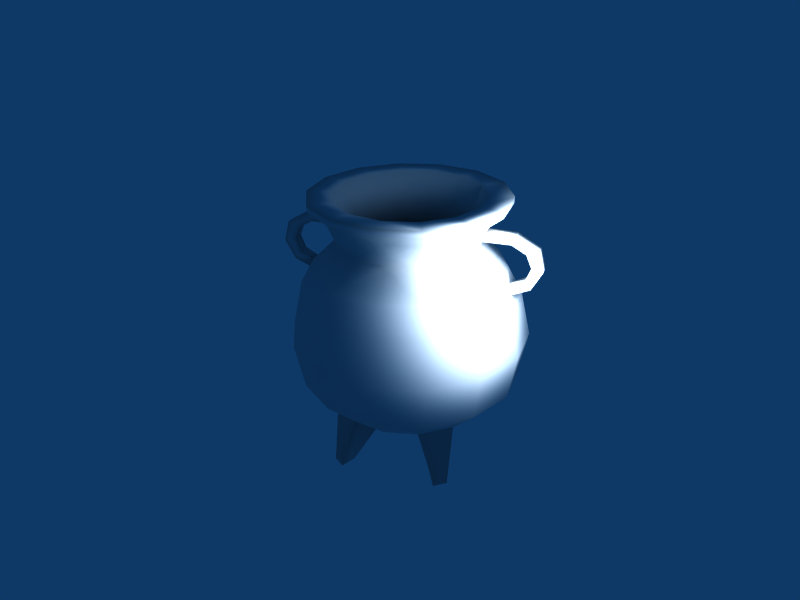 # Source: cauldron.blend  (saved by Blender 2.49.2; exported with 4.5.12 LTS)
import bpy
from mathutils import Matrix  # noqa: F401  (used for matrix-valued properties, if any)

bpy.ops.wm.read_factory_settings(use_empty=True)
scene = bpy.context.scene
scene.name = 'Scene'

# ---- collections
col_collection_1 = bpy.data.collections.new('Collection 1'); scene.collection.children.link(col_collection_1)

# ---- materials (node trees are filled in below, after node groups)
mat_caldero = bpy.data.materials.new('Caldero')
mat_caldero.alpha_threshold = 0.0
mat_caldero.roughness = 0.5
mat_caldero.specular_intensity = 0.0
mat_caldero.line_color = (0.0, 0.0, 0.0, 1.0)

# ---- material node trees

# ---- world
world_world = bpy.data.worlds.new('World'); scene.world = world_world
world_world.color = (0.05656, 0.2208, 0.4)
world_world.use_sun_shadow = False
world_world.sun_shadow_jitter_overblur = 0.0
world_world.cycles.sampling_method = 'MANUAL'
world_world.cycles.sample_map_resolution = 256

# ---- cameras
cam_camera = bpy.data.cameras.new('Camera')
cam_camera.passepartout_alpha = 0.2
cam_camera.clip_end = 100.0
cam_camera.lens = 35.0
cam_camera.ortho_scale = 7.314
cam_camera.show_passepartout = False
cam_camera.show_safe_areas = True
cam_camera.dof.focus_distance = 0.0
cam_camera.dof.aperture_fstop = 128.0

# ---- lights
light_spot = bpy.data.lights.new('Spot', 'POINT')
light_spot.transmission_factor = 0.0
light_spot.cutoff_distance = 30.0
light_spot.energy = 476.5
light_spot.shadow_buffer_clip_start = 1.001
light_spot.shadow_soft_size = 1.0
light_spot.shadow_maximum_resolution = 0.006
light_spot.use_absolute_resolution = True
light_spot.cycles.use_multiple_importance_sampling = False

# ---- meshes
me_caldero = bpy.data.meshes.new('Caldero')
me_caldero.from_pydata([(-0.474, -1.414, -2.092e-07), (-1.086, -1.155, -1.477e-07), (-1.48, -0.6248, -1.041e-07), (-1.494, 0.06881, 1.041e-07), (-1.222, 0.6944, 3.655e-08), (-0.8541, 1.174, 8.111e-08), (-1.109, 1.847, 1.804e-07), (-1.459, 1.855, 1.073e-07), (-0.5828, -1.631, -2.297e-07), (-1.168, -1.386, -1.426e-07), (-1.644, -0.9376, -1.486e-07), (-1.78, -0.2576, -5.268e-08), (-1.63, 0.4224, 3.45e-08), (-1.426, 0.8032, -9.789e-08), (-1.045, 1.17, 6.626e-08), (-1.208, 1.565, 5.091e-08), (-1.453, 1.755, 2.078e-07), (-1.309, 1.755, -0.6305), (-1.089, 1.565, -0.5243), (-0.9417, 1.17, -0.4535), (-1.285, 0.8032, -0.6187), (-1.469, 0.4224, -0.7072), (-1.603, -0.2576, -0.7721), (-1.481, -0.9376, -0.7131), (-1.052, -1.386, -0.5066), (-0.5251, -1.631, -0.2529), (-1.314, 1.855, -0.6329), (-0.9994, 1.847, -0.4813), (-0.7695, 1.174, -0.3706), (-1.101, 0.6944, -0.5302), (-1.346, 0.06881, -0.6482), (-1.334, -0.6248, -0.6423), (-0.9785, -1.155, -0.4712), (-0.4271, -1.414, -0.2057), (-0.2955, -1.414, -0.3706), (-0.6771, -1.155, -0.8491), (-0.923, -0.6248, -1.157), (-0.9315, 0.06881, -1.168), (-0.7619, 0.6944, -0.9554), (-0.5325, 1.174, -0.6677), (-0.6916, 1.847, -0.8672), (-0.9095, 1.855, -1.141), (-0.3634, -1.631, -0.4557), (-0.728, -1.386, -0.9129), (-1.025, -0.9376, -1.285), (-1.11, -0.2576, -1.391), (-1.016, 0.4224, -1.274), (-0.8891, 0.8032, -1.115), (-0.6517, 1.17, -0.8172), (-0.7534, 1.565, -0.9448), (-0.9061, 1.755, -1.136), (-0.3234, 1.755, -1.417), (-0.2689, 1.565, -1.178), (-0.2326, 1.17, -1.019), (-0.3173, 0.8032, -1.39), (-0.3627, 0.4224, -1.589), (-0.396, -0.2576, -1.735), (-0.3657, -0.9376, -1.602), (-0.2598, -1.386, -1.138), (-0.1297, -1.631, -0.5682), (-0.3246, 1.855, -1.422), (-0.2468, 1.847, -1.081), (-0.19, 1.174, -0.8326), (-0.2719, 0.6944, -1.191), (-0.3324, 0.06881, -1.457), (-0.3294, -0.6248, -1.443), (-0.2417, -1.155, -1.059), (-0.1055, -1.414, -0.4621), (0.1055, -1.414, -0.4621), (0.2417, -1.155, -1.059), (0.3294, -0.6248, -1.443), (0.3324, 0.06881, -1.457), (0.2719, 0.6944, -1.191), (0.19, 1.174, -0.8326), (0.2468, 1.847, -1.081), (0.3246, 1.855, -1.422), (0.1297, -1.631, -0.5682), (0.2598, -1.386, -1.138), (0.3657, -0.9376, -1.602), (0.396, -0.2576, -1.735), (0.3627, 0.4224, -1.589), (0.3173, 0.8032, -1.39), (0.2326, 1.17, -1.019), (0.2689, 1.565, -1.178), (0.3234, 1.755, -1.417), (0.9061, 1.755, -1.136), (0.7534, 1.565, -0.9448), (0.6517, 1.17, -0.8172), (0.8891, 0.8032, -1.115), (1.016, 0.4224, -1.274), (1.11, -0.2576, -1.391), (1.025, -0.9376, -1.285), (0.728, -1.386, -0.9129), (0.3634, -1.631, -0.4557), (0.9095, 1.855, -1.141), (0.6916, 1.847, -0.8672), (0.5325, 1.174, -0.6677), (0.7619, 0.6944, -0.9554), (0.9315, 0.06881, -1.168), (0.923, -0.6248, -1.157), (0.6771, -1.155, -0.8491), (0.2955, -1.414, -0.3706), (0.4271, -1.414, -0.2057), (0.9785, -1.155, -0.4712), (1.334, -0.6248, -0.6423), (1.346, 0.06881, -0.6482), (1.101, 0.6944, -0.5302), (0.7695, 1.174, -0.3706), (0.9994, 1.847, -0.4813), (1.314, 1.855, -0.6329), (0.5251, -1.631, -0.2529), (1.052, -1.386, -0.5066), (1.481, -0.9376, -0.7131), (1.603, -0.2576, -0.7721), (1.469, 0.4224, -0.7072), (1.285, 0.8032, -0.6187), (0.9417, 1.17, -0.4535), (1.089, 1.565, -0.5243), (1.309, 1.755, -0.6305), (1.453, 1.755, -1.454e-08), (1.208, 1.565, 2.43e-07), (1.045, 1.17, 8.847e-08), (1.426, 0.8032, 1.676e-07), (1.63, 0.4224, -2.62e-08), (1.78, -0.2576, -5.462e-08), (1.644, -0.9376, 3.111e-08), (1.168, -1.386, -3.723e-08), (0.5828, -1.631, -6.126e-08), (1.459, 1.855, 8.55e-08), (1.109, 1.847, 3.816e-08), (0.8541, 1.174, 4.582e-08), (1.222, 0.6944, 2.951e-08), (1.494, 0.06881, -9.914e-08), (1.48, -0.6248, -1.161e-07), (1.086, -1.155, -1.073e-07), (0.474, -1.414, 1.088e-09), (-1.171e-08, -1.414, -8.288e-08), (-1.703e-08, -1.726, -1.041e-07), (0.8006, -2.239, -0.7076), (0.8681, -2.239, -0.6231), (1.088, -2.239, -0.7289), (0.9527, -2.239, -0.8983), (-0.8681, -2.239, -0.6231), (-0.8006, -2.239, -0.7076), (-0.9527, -2.239, -0.8983), (-1.088, -2.239, -0.7289), (0.09675, 1.439, -1.127), (0.08368, 1.297, -1.07), (-0.08368, 1.297, -1.07), (-0.09675, 1.439, -1.127), (0.08885, 0.6661, -1.462), (0.1016, 0.5595, -1.518), (-0.1016, 0.5595, -1.518), (-0.08885, 0.6661, -1.462), (0.09675, 1.439, -1.547), (0.08368, 1.297, -1.49), (-0.09675, 1.439, -1.547), (-0.08368, 1.297, -1.49), (0.09675, 1.25, -1.873), (0.08368, 1.18, -1.7), (-0.09675, 1.25, -1.873), (-0.08368, 1.18, -1.7), (0.08885, 0.7891, -1.699), (0.1016, 0.6757, -1.795), (-0.08885, 0.7891, -1.699), (-0.1016, 0.6757, -1.795), (0.1016, 0.9551, -1.948), (0.08885, 0.9931, -1.78), (-0.08885, 0.9931, -1.78), (-0.1016, 0.9551, -1.948)], [], [(15, 16, 17, 18), (14, 15, 18, 19), (13, 14, 19, 20), (12, 13, 20, 21), (11, 12, 21, 22), (10, 11, 22, 23), (9, 10, 23, 24), (8, 9, 24, 25), (7, 26, 17, 16), (7, 6, 27, 26), (5, 28, 27, 6), (4, 29, 28, 5), (4, 3, 30, 29), (3, 2, 31, 30), (1, 32, 31, 2), (0, 33, 32, 1), (33, 34, 35, 32), (32, 35, 36, 31), (30, 31, 36, 37), (29, 30, 37, 38), (29, 38, 39, 28), (28, 39, 40, 27), (26, 27, 40, 41), (26, 41, 50, 17), (24, 23, 44, 43), (23, 22, 45, 44), (22, 21, 46, 45), (21, 20, 47, 46), (20, 19, 48, 47), (19, 18, 49, 48), (18, 17, 50, 49), (49, 50, 51, 52), (48, 49, 52, 53), (47, 48, 53, 54), (46, 47, 54, 55), (45, 46, 55, 56), (44, 45, 56, 57), (43, 44, 57, 58), (42, 43, 58, 59), (41, 60, 51, 50), (41, 40, 61, 60), (39, 62, 61, 40), (38, 63, 62, 39), (38, 37, 64, 63), (37, 36, 65, 64), (35, 66, 65, 36), (34, 67, 66, 35), (67, 68, 69, 66), (66, 69, 70, 65), (64, 65, 70, 71), (63, 64, 71, 72), (63, 72, 73, 62), (62, 73, 74, 61), (60, 61, 74, 75), (60, 75, 84, 51), (59, 58, 77, 76), (58, 57, 78, 77), (57, 56, 79, 78), (56, 55, 80, 79), (54, 53, 82, 81), (52, 51, 84, 83), (83, 84, 85, 86), (82, 83, 86, 87), (81, 82, 87, 88), (80, 81, 88, 89), (79, 80, 89, 90), (78, 79, 90, 91), (77, 78, 91, 92), (76, 77, 92, 93), (75, 94, 85, 84), (75, 74, 95, 94), (73, 96, 95, 74), (72, 97, 96, 73), (72, 71, 98, 97), (71, 70, 99, 98), (69, 100, 99, 70), (68, 101, 100, 69), (101, 102, 103, 100), (100, 103, 104, 99), (98, 99, 104, 105), (97, 98, 105, 106), (97, 106, 107, 96), (96, 107, 108, 95), (94, 95, 108, 109), (94, 109, 118, 85), (92, 91, 112, 111), (91, 90, 113, 112), (90, 89, 114, 113), (89, 88, 115, 114), (88, 87, 116, 115), (87, 86, 117, 116), (86, 85, 118, 117), (117, 118, 119, 120), (116, 117, 120, 121), (115, 116, 121, 122), (114, 115, 122, 123), (113, 114, 123, 124), (112, 113, 124, 125), (111, 112, 125, 126), (110, 111, 126, 127), (109, 128, 119, 118), (109, 108, 129, 128), (107, 130, 129, 108), (106, 131, 130, 107), (106, 105, 132, 131), (105, 104, 133, 132), (103, 134, 133, 104), (102, 135, 134, 103), (0, 136, 33), (33, 136, 34), (34, 136, 67), (67, 136, 68), (68, 136, 101), (101, 136, 102), (102, 136, 135), (8, 25, 137), (25, 42, 137), (42, 59, 137), (59, 76, 137), (76, 93, 137), (93, 110, 137), (110, 127, 137), (110, 93, 138, 139), (111, 110, 139, 140), (92, 111, 140, 141), (93, 92, 141, 138), (42, 25, 142, 143), (43, 42, 143, 144), (24, 43, 144, 145), (25, 24, 145, 142), (138, 141, 140, 139), (142, 145, 144, 143), (83, 82, 147, 146), (52, 83, 146, 149), (82, 53, 148, 147), (53, 52, 149, 148), (81, 80, 151, 150), (54, 81, 150, 153), (80, 55, 152, 151), (55, 54, 153, 152), (146, 147, 155, 154), (149, 146, 154, 156), (147, 148, 157, 155), (148, 149, 156, 157), (154, 155, 159, 158), (156, 154, 158, 160), (155, 157, 161, 159), (157, 156, 160, 161), (150, 151, 163, 162), (153, 150, 162, 164), (151, 152, 165, 163), (152, 153, 164, 165), (162, 163, 166, 167), (164, 162, 167, 168), (163, 165, 169, 166), (165, 164, 168, 169), (159, 161, 168, 167), (158, 166, 169, 160), (158, 159, 167, 166), (161, 160, 169, 168)])
me_caldero.polygons.foreach_set('use_smooth', [True] * 160)
_uv = me_caldero.uv_layers.new(name='UVTex')
_uv.uv.foreach_set('vector', [0.0532, 0.9014, 0.02125, 0.9114, 0.01707, 0.8228, 0.04973, 0.8278, 0.1099, 0.8933, 0.0532, 0.9014, 0.04973, 0.8278, 0.1069, 0.8296, 0.868, 0.7021, 0.9146, 0.7249, 0.9006, 0.7871, 0.8489, 0.787, 0.5439, 0.3594, 0.5394, 0.4047, 0.4534, 0.4107, 0.4456, 0.3662, 0.544, 0.2726, 0.5439, 0.3594, 0.4456, 0.3662, 0.4366, 0.2801, 0.5335, 0.1781, 0.544, 0.2726, 0.4366, 0.2801, 0.4344, 0.185, 0.5123, 0.1054, 0.5335, 0.1781, 0.4344, 0.185, 0.4419, 0.1103, 0.3365, 0.6736, 0.3374, 0.7537, 0.2685, 0.7381, 0.3021, 0.6657, 0.3522, 0.8875, 0.3511, 0.7989, 0.3376, 0.7994, 0.3387, 0.8876, 0.7368, 0.0, 0.737, 0.04795, 0.6716, 0.06321, 0.6508, 0.02008, 0.8551, 0.05378, 0.8035, 0.05561, 0.7997, 0.1533, 0.8667, 0.1509, 0.8667, 0.0, 0.7928, 0.002629, 0.8035, 0.05561, 0.8551, 0.05378, 0.5159, 0.7247, 0.5209, 0.8122, 0.431, 0.8123, 0.4423, 0.7247, 0.5209, 0.8122, 0.5212, 0.9071, 0.4321, 0.9072, 0.431, 0.8123, 0.08922, 0.5796, 0.08249, 0.5137, 0.0, 0.5116, 0.009182, 0.6014, 0.8475, 0.9161, 0.8196, 0.9095, 0.784, 0.9851, 0.848, 1.0, 0.8196, 0.9095, 0.7972, 0.8914, 0.7328, 0.9436, 0.784, 0.9851, 0.08249, 0.5137, 0.08255, 0.4527, 8.654e-05, 0.4283, 0.0, 0.5116, 0.431, 0.8123, 0.4321, 0.9072, 0.3559, 0.9052, 0.354, 0.8103, 0.4423, 0.7247, 0.431, 0.8123, 0.354, 0.8103, 0.3794, 0.7231, 0.7239, 0.4001, 0.7116, 0.4466, 0.7835, 0.4783, 0.7921, 0.4458, 0.8035, 0.05561, 0.756, 0.05233, 0.738, 0.1491, 0.7997, 0.1533, 0.6508, 0.02008, 0.6716, 0.06321, 0.6193, 0.1056, 0.582, 0.07581, 0.3511, 0.7989, 0.3521, 0.7231, 0.3385, 0.7239, 0.3376, 0.7994, 0.4419, 0.1103, 0.4344, 0.185, 0.3428, 0.1818, 0.3769, 0.108, 0.4344, 0.185, 0.4366, 0.2801, 0.3376, 0.2766, 0.3428, 0.1818, 0.4366, 0.2801, 0.4456, 0.3662, 0.3548, 0.3631, 0.3376, 0.2766, 0.4456, 0.3662, 0.4534, 0.4107, 0.374, 0.408, 0.3548, 0.3631, 0.8489, 0.787, 0.9006, 0.7871, 0.9147, 0.8493, 0.8682, 0.8718, 0.1069, 0.8296, 0.04973, 0.8278, 0.05351, 0.7599, 0.1102, 0.771, 0.7043, 0.7561, 0.6974, 0.7887, 0.6183, 0.7502, 0.6385, 0.7241, 0.6385, 0.7241, 0.6183, 0.7502, 0.5635, 0.6808, 0.5929, 0.6664, 0.2965, 0.2998, 0.3152, 0.3473, 0.249, 0.3473, 0.2392, 0.2998, 0.3228, 0.239, 0.2965, 0.2998, 0.2392, 0.2998, 0.2447, 0.239, 0.3344, 0.1818, 0.3228, 0.239, 0.2447, 0.239, 0.2451, 0.1818, 0.3376, 0.08647, 0.3344, 0.1818, 0.2451, 0.1818, 0.2401, 0.0865, 0.3173, 0.0, 0.3376, 0.08647, 0.2401, 0.0865, 0.2272, 2.142e-05, 0.2132, 0.6938, 0.164, 0.7347, 0.1206, 0.6444, 0.1824, 0.6297, 0.2745, 0.6436, 0.2132, 0.6938, 0.1824, 0.6297, 0.2591, 0.6116, 0.5397, 0.7158, 0.5361, 0.6356, 0.5226, 0.6356, 0.5262, 0.7155, 0.582, 0.07581, 0.6193, 0.1056, 0.5903, 0.1667, 0.544, 0.1561, 0.7835, 0.4783, 0.7786, 0.5252, 0.861, 0.5177, 0.8673, 0.4567, 0.7116, 0.4466, 0.7047, 0.5138, 0.7786, 0.5252, 0.7835, 0.4783, 0.5206, 0.7001, 0.4338, 0.7231, 0.4315, 0.6409, 0.5187, 0.6329, 0.4338, 0.7231, 0.3398, 0.7216, 0.3376, 0.6402, 0.4315, 0.6409, 0.08255, 0.4527, 0.0894, 0.4086, 0.009425, 0.3682, 8.654e-05, 0.4283, 0.7972, 0.8914, 0.7849, 0.8653, 0.7045, 0.8838, 0.7328, 0.9436, 0.7849, 0.8653, 0.785, 0.8364, 0.7047, 0.8175, 0.7045, 0.8838, 0.9179, 0.7112, 0.9147, 0.7774, 0.9735, 0.7924, 0.9779, 0.7021, 0.4315, 0.6409, 0.3376, 0.6402, 0.3378, 0.5499, 0.4318, 0.5497, 0.5187, 0.6329, 0.4315, 0.6409, 0.4318, 0.5497, 0.5189, 0.5583, 0.7047, 0.5138, 0.7045, 0.5884, 0.7785, 0.5774, 0.7786, 0.5252, 0.7786, 0.5252, 0.7785, 0.5774, 0.8608, 0.5854, 0.861, 0.5177, 0.544, 0.1561, 0.5903, 0.1667, 0.5905, 0.2344, 0.5442, 0.2452, 0.5361, 0.6356, 0.5347, 0.5466, 0.5212, 0.547, 0.5226, 0.6356, 0.2591, 0.6116, 0.1824, 0.6297, 0.1821, 0.5585, 0.259, 0.5761, 0.1824, 0.6297, 0.1206, 0.6444, 0.1203, 0.5441, 0.1821, 0.5585, 0.2272, 2.142e-05, 0.2401, 0.0865, 0.1329, 0.09748, 0.1283, 0.01016, 0.2401, 0.0865, 0.2451, 0.1818, 0.147, 0.1919, 0.1329, 0.09748, 0.2447, 0.239, 0.2392, 0.2998, 0.1763, 0.3062, 0.1588, 0.2478, 0.5929, 0.6664, 0.5635, 0.6808, 0.544, 0.5944, 0.5767, 0.5945, 0.5767, 0.5945, 0.544, 0.5944, 0.5636, 0.5079, 0.593, 0.5226, 0.1763, 0.3062, 0.1762, 0.3548, 0.1114, 0.3682, 0.1202, 0.3179, 0.1588, 0.2478, 0.1763, 0.3062, 0.1202, 0.3179, 0.0823, 0.2636, 0.147, 0.1919, 0.1588, 0.2478, 0.0823, 0.2636, 0.05953, 0.21, 0.1329, 0.09748, 0.147, 0.1919, 0.05953, 0.21, 0.03744, 0.1172, 0.1283, 0.01016, 0.1329, 0.09748, 0.03744, 0.1172, 0.04008, 0.02841, 0.1821, 0.5585, 0.1203, 0.5441, 0.1632, 0.4536, 0.2126, 0.4942, 0.259, 0.5761, 0.1821, 0.5585, 0.2126, 0.4942, 0.2742, 0.544, 0.5347, 0.5466, 0.5359, 0.4663, 0.5224, 0.467, 0.5212, 0.547, 0.5442, 0.2452, 0.5905, 0.2344, 0.6198, 0.2953, 0.5828, 0.3253, 0.7785, 0.5774, 0.7831, 0.6243, 0.8667, 0.6464, 0.8608, 0.5854, 0.7045, 0.5884, 0.711, 0.6556, 0.7831, 0.6243, 0.7785, 0.5774, 0.5189, 0.5583, 0.4318, 0.5497, 0.4346, 0.4676, 0.5212, 0.4911, 0.4318, 0.5497, 0.3378, 0.5499, 0.3406, 0.4685, 0.4346, 0.4676, 0.9147, 0.7774, 0.9178, 0.8373, 0.9777, 0.8741, 0.9735, 0.7924, 0.785, 0.8364, 0.7975, 0.8104, 0.7333, 0.7578, 0.7047, 0.8175, 0.7975, 0.8104, 0.8199, 0.7924, 0.7848, 0.7167, 0.7333, 0.7578, 0.1964, 0.8626, 0.1956, 0.8161, 0.1203, 0.8428, 0.1215, 0.9061, 0.4346, 0.4676, 0.3406, 0.4685, 0.3452, 0.4121, 0.4393, 0.4107, 0.2251, 0.952, 0.1966, 0.8631, 0.2511, 0.8503, 0.2697, 0.9416, 0.711, 0.6556, 0.723, 0.7021, 0.7915, 0.6569, 0.7831, 0.6243, 0.02524, 0.696, 0.0615, 0.6958, 0.04709, 0.6014, 0.0, 0.6017, 0.5828, 0.3253, 0.6198, 0.2953, 0.6724, 0.3373, 0.6519, 0.3806, 0.5359, 0.4663, 0.5395, 0.4107, 0.526, 0.4116, 0.5224, 0.467, 0.2126, 0.4942, 0.1632, 0.4536, 0.2407, 0.3908, 0.2677, 0.4496, 0.7529, 0.4001, 0.738, 0.3064, 0.8135, 0.3031, 0.8226, 0.3971, 0.738, 0.3064, 0.7562, 0.2139, 0.8253, 0.2109, 0.8135, 0.3031, 0.05953, 0.21, 0.0823, 0.2636, 0.03023, 0.2833, 0.0, 0.2326, 0.8865, 0.5324, 0.9331, 0.5549, 0.9189, 0.6171, 0.8673, 0.6173, 0.9776, 0.2642, 0.9229, 0.2814, 0.922, 0.2296, 0.9768, 0.2194, 0.593, 0.5226, 0.5636, 0.5079, 0.6184, 0.4386, 0.6386, 0.465, 0.6386, 0.465, 0.6184, 0.4386, 0.6976, 0.4001, 0.7045, 0.433, 0.9768, 0.2194, 0.922, 0.2296, 0.923, 0.1602, 0.9777, 0.1594, 0.8673, 0.6173, 0.9189, 0.6171, 0.933, 0.6793, 0.8864, 0.7021, 0.8253, 0.2109, 0.8408, 0.1601, 0.922, 0.1594, 0.9181, 0.2101, 0.8135, 0.3031, 0.8253, 0.2109, 0.9181, 0.2101, 0.9148, 0.3022, 0.8226, 0.3971, 0.8135, 0.3031, 0.9148, 0.3022, 0.9162, 0.3963, 0.2677, 0.4496, 0.2407, 0.3908, 0.3376, 0.3682, 0.3365, 0.4335, 0.3017, 0.5217, 0.2677, 0.4496, 0.3365, 0.4335, 0.336, 0.5137, 0.01299, 0.8409, 0.0131, 0.7617, 0.0001121, 0.7599, 0.0, 0.8389, 0.6519, 0.3806, 0.6724, 0.3373, 0.7379, 0.3522, 0.738, 0.4001, 0.0615, 0.6958, 0.1101, 0.6972, 0.1102, 0.6031, 0.04709, 0.6014, 0.03164, 0.758, 0.1012, 0.7599, 0.1101, 0.6972, 0.0615, 0.6958, 0.2697, 0.9416, 0.2511, 0.8503, 0.3314, 0.8459, 0.3353, 0.938, 0.2511, 0.8503, 0.258, 0.7581, 0.3376, 0.7537, 0.3314, 0.8459, 0.1956, 0.8161, 0.1965, 0.7537, 0.1216, 0.7577, 0.1203, 0.8428, 0.8199, 0.7924, 0.8479, 0.7861, 0.8489, 0.7021, 0.7848, 0.7167, 0.8475, 0.9161, 0.8477, 0.8511, 0.8196, 0.9095, 0.8196, 0.9095, 0.8477, 0.8511, 0.7972, 0.8914, 0.7972, 0.8914, 0.8477, 0.8511, 0.7849, 0.8653, 0.7849, 0.8653, 0.8477, 0.8511, 0.785, 0.8364, 0.785, 0.8364, 0.8477, 0.8511, 0.7975, 0.8104, 0.7975, 0.8104, 0.8477, 0.8511, 0.8199, 0.7924, 0.8199, 0.7924, 0.8477, 0.8511, 0.8479, 0.7861, 0.3365, 0.6736, 0.3021, 0.6657, 0.336, 0.5936, 0.3021, 0.6657, 0.2745, 0.6436, 0.336, 0.5936, 0.2745, 0.6436, 0.2591, 0.6116, 0.336, 0.5936, 0.2591, 0.6116, 0.259, 0.5761, 0.336, 0.5936, 0.259, 0.5761, 0.2742, 0.544, 0.336, 0.5936, 0.2742, 0.544, 0.3017, 0.5217, 0.336, 0.5936, 0.3017, 0.5217, 0.336, 0.5137, 0.336, 0.5936, 0.3017, 0.5217, 0.2742, 0.544, 0.238, 0.4841, 0.2495, 0.4748, 1.0, 0.4001, 0.922, 0.4001, 0.9308, 0.3021, 0.9578, 0.2893, 0.8489, 0.8752, 0.8984, 0.8718, 0.8695, 0.989, 0.8489, 0.9904, 0.9445, 0.516, 0.8673, 0.5161, 0.9009, 0.4001, 0.9287, 0.413, 0.9294, 0.05364, 0.958, 0.04416, 0.9455, 0.1402, 0.9336, 0.1442, 0.8667, 0.04414, 0.9294, 0.05364, 0.9336, 0.1442, 0.9122, 0.1533, 0.4419, 0.1103, 0.3769, 0.108, 0.3802, 0.0, 0.4073, 0.0009522, 0.9147, 0.8741, 0.9927, 0.8741, 0.9506, 0.9849, 0.9235, 0.9721, 0.238, 0.4841, 0.212, 0.4634, 0.235, 0.4448, 0.2495, 0.4748, 0.9166, 0.005146, 0.9239, 0.03776, 0.8944, 0.03772, 0.9019, 0.005125, 0.1762, 0.3548, 0.1763, 0.3062, 0.198, 0.3196, 0.198, 0.337, 0.249, 0.3473, 0.1762, 0.3548, 0.198, 0.337, 0.2241, 0.3343, 0.1763, 0.3062, 0.2392, 0.2998, 0.2206, 0.3172, 0.198, 0.3196, 0.2392, 0.2998, 0.249, 0.3473, 0.2241, 0.3343, 0.2206, 0.3172, 0.1588, 0.2478, 0.147, 0.1919, 0.1844, 0.2086, 0.1877, 0.2243, 0.2447, 0.239, 0.1588, 0.2478, 0.1877, 0.2243, 0.2117, 0.2218, 0.147, 0.1919, 0.2451, 0.1818, 0.2118, 0.2058, 0.1844, 0.2086, 0.2451, 0.1818, 0.2447, 0.239, 0.2117, 0.2218, 0.2118, 0.2058, 0.6877, 0.7887, 0.7045, 0.8013, 0.6561, 0.8311, 0.6393, 0.8186, 0.1203, 0.4704, 0.09401, 0.4705, 0.09384, 0.4128, 0.1201, 0.4127, 0.9333, 0.5324, 0.9561, 0.5325, 0.9559, 0.5901, 0.9332, 0.59, 0.615, 0.9044, 0.5986, 0.9174, 0.55, 0.8909, 0.5664, 0.8778, 0.6393, 0.8186, 0.6561, 0.8311, 0.6401, 0.8598, 0.6151, 0.8639, 0.1201, 0.4127, 0.09384, 0.4128, 0.0937, 0.3683, 0.12, 0.3682, 0.9332, 0.59, 0.9559, 0.5901, 0.9558, 0.6192, 0.9331, 0.6192, 0.5664, 0.8778, 0.55, 0.8909, 0.5256, 0.8488, 0.5503, 0.8512, 0.7035, 0.9031, 0.7043, 0.9196, 0.6643, 0.9256, 0.6676, 0.9055, 0.1965, 0.9387, 0.1724, 0.9388, 0.1723, 0.9062, 0.1964, 0.9061, 0.8944, 0.03767, 0.8668, 0.03776, 0.8667, 8.547e-05, 0.8943, 0.0, 0.6151, 0.7931, 0.6139, 0.8081, 0.5779, 0.8071, 0.5749, 0.7887, 0.6676, 0.9055, 0.6643, 0.9256, 0.627, 0.9038, 0.644, 0.8873, 0.09608, 0.5453, 0.1202, 0.5453, 0.1203, 0.5725, 0.09616, 0.5726, 0.0926, 0.4705, 0.1202, 0.4705, 0.1203, 0.5035, 0.0927, 0.5036, 0.5749, 0.7887, 0.5779, 0.8071, 0.5542, 0.8252, 0.5376, 0.8107, 0.1197, 0.5987, 0.09694, 0.5988, 0.09616, 0.5726, 0.1203, 0.5725, 0.09348, 0.5453, 0.0927, 0.5036, 0.1203, 0.5035, 0.1198, 0.5452, 0.6151, 0.8639, 0.6401, 0.8598, 0.644, 0.8873, 0.627, 0.9038, 0.5503, 0.8512, 0.5256, 0.8488, 0.5376, 0.8107, 0.5542, 0.8252])
me_caldero.materials.append(mat_caldero)
me_caldero.use_remesh_preserve_volume = False
me_caldero.use_remesh_preserve_attributes = False
me_caldero.use_mirror_vertex_groups = False
me_caldero.update()

# ---- objects
ob_caldero = bpy.data.objects.new('Caldero', me_caldero)
ob_lamp = bpy.data.objects.new('Lamp', light_spot)
ob_camera = bpy.data.objects.new('Camera', cam_camera)

# ---- transforms, parenting, visibility, modifiers, constraints
ob_caldero.location = (0.0, 0.7216, 0.0)
ob_caldero.rotation_euler = (1.571, -0.0, 4.712)
ob_caldero.lock_rotations_4d = False
ob_caldero.empty_display_type = 'ARROWS'
ob_caldero.lineart.crease_threshold = 0.0
_m = ob_caldero.modifiers.new('Mirror', 'MIRROR')
_m.use_axis = (False, False, True)
_m.use_clip = True
ob_lamp.location = (2.71, -0.8157, 1.681)
ob_lamp.rotation_euler = (0.6503, 0.05522, 1.866)
ob_lamp.lock_rotations_4d = False
ob_lamp.empty_display_type = 'ARROWS'
ob_lamp.color = (0.0, 0.0, 0.0, 0.0)
ob_lamp.lineart.crease_threshold = 0.0
ob_camera.location = (3.428, -9.026, 5.344)
ob_camera.rotation_euler = (1.109, 0.01082, 0.3469)
ob_camera.lock_rotations_4d = False
ob_camera.empty_display_type = 'ARROWS'
ob_camera.color = (0.0, 0.0, 0.0, 0.0)
ob_camera.display_type = 'WIRE'
ob_camera.lineart.crease_threshold = 0.0

# ---- collection membership
col_collection_1.objects.link(ob_caldero)
col_collection_1.objects.link(ob_lamp)
col_collection_1.objects.link(ob_camera)

# ---- scene / render settings (as saved in the file)
scene.camera = ob_camera
scene.frame_start = 1; scene.frame_end = 250; scene.frame_set(1)
scene.render.engine = 'BLENDER_EEVEE_NEXT'
scene.render.image_settings.file_format = 'JPEG'
scene.render.image_settings.color_mode = 'RGB'
scene.render.image_settings.compression = 90
scene.render.resolution_x = 800
scene.render.resolution_y = 600
scene.render.pixel_aspect_x = 100.0
scene.render.pixel_aspect_y = 100.0
scene.render.fps = 25
scene.render.dither_intensity = 0.0
scene.render.use_compositing = False
scene.render.use_sequencer = False
scene.render.use_bake_clear = False
scene.render.bake_margin = 2
scene.render.bake_bias = 0.0
scene.render.use_stamp_time = False
scene.render.use_stamp_date = False
scene.render.use_stamp_frame = False
scene.render.use_stamp_camera = False
scene.render.use_stamp_scene = False
scene.render.use_stamp_filename = False
scene.render.use_stamp_render_time = False
scene.render.stamp_font_size = 0
scene.cycles.use_denoising = False
scene.cycles.samples = 10
scene.cycles.sampling_pattern = 'TABULATED_SOBOL'
scene.cycles.light_sampling_threshold = 0.0
scene.cycles.use_adaptive_sampling = False
scene.cycles.use_light_tree = False
scene.cycles.blur_glossy = 0.0
scene.cycles.volume_bounces = 1
scene.cycles.pixel_filter_type = 'GAUSSIAN'
scene.cycles.sample_clamp_indirect = 0.0
scene.view_settings.view_transform = 'Raw'
bpy.context.view_layer.update()
